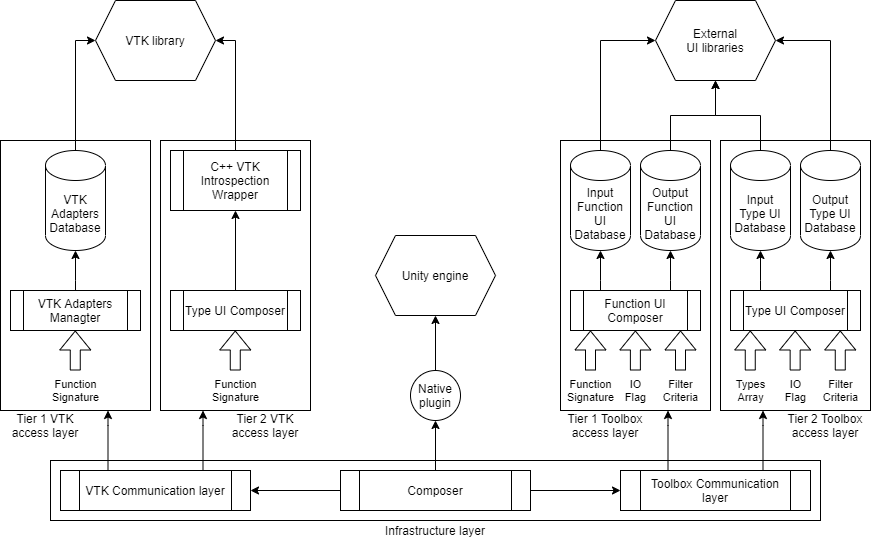

The diagram above was exported from draw.io. Its source (the exported page's mxGraphModel, read from the mxfile embedded in the PNG):
<mxGraphModel dx="1422" dy="2001" grid="1" gridSize="10" guides="1" tooltips="1" connect="1" arrows="1" fold="1" page="1" pageScale="1" pageWidth="827" pageHeight="1169" math="0" shadow="0">
  <root>
    <mxCell id="IJ0x0SO7hFg7s9GcO-qT-0" />
    <mxCell id="IJ0x0SO7hFg7s9GcO-qT-1" parent="IJ0x0SO7hFg7s9GcO-qT-0" />
    <mxCell id="ANvPngWMDtRQmuZfQlvB-0" value="" style="rounded=0;whiteSpace=wrap;html=1;fillColor=none;" vertex="1" parent="IJ0x0SO7hFg7s9GcO-qT-1">
      <mxGeometry x="200" y="360" width="770" height="60" as="geometry" />
    </mxCell>
    <mxCell id="ANvPngWMDtRQmuZfQlvB-1" value="Infrastructure layer" style="text;html=1;strokeColor=none;fillColor=none;align=center;verticalAlign=middle;whiteSpace=wrap;rounded=0;" vertex="1" parent="IJ0x0SO7hFg7s9GcO-qT-1">
      <mxGeometry x="530" y="420" width="110" height="20" as="geometry" />
    </mxCell>
    <mxCell id="ANvPngWMDtRQmuZfQlvB-3" value="VTK Communication layer" style="shape=process;whiteSpace=wrap;html=1;backgroundOutline=1;fillColor=none;" vertex="1" parent="IJ0x0SO7hFg7s9GcO-qT-1">
      <mxGeometry x="210" y="370" width="190" height="40" as="geometry" />
    </mxCell>
    <mxCell id="ANvPngWMDtRQmuZfQlvB-53" style="edgeStyle=orthogonalEdgeStyle;rounded=0;orthogonalLoop=1;jettySize=auto;html=1;exitX=0.25;exitY=0;exitDx=0;exitDy=0;" edge="1" parent="IJ0x0SO7hFg7s9GcO-qT-1" source="ANvPngWMDtRQmuZfQlvB-5" target="ANvPngWMDtRQmuZfQlvB-37">
      <mxGeometry relative="1" as="geometry">
        <Array as="points">
          <mxPoint x="818" y="325" />
          <mxPoint x="818" y="325" />
        </Array>
      </mxGeometry>
    </mxCell>
    <mxCell id="ANvPngWMDtRQmuZfQlvB-54" style="edgeStyle=orthogonalEdgeStyle;rounded=0;orthogonalLoop=1;jettySize=auto;html=1;exitX=0.75;exitY=0;exitDx=0;exitDy=0;" edge="1" parent="IJ0x0SO7hFg7s9GcO-qT-1" source="ANvPngWMDtRQmuZfQlvB-5" target="ANvPngWMDtRQmuZfQlvB-36">
      <mxGeometry relative="1" as="geometry">
        <Array as="points">
          <mxPoint x="913" y="325" />
          <mxPoint x="913" y="325" />
        </Array>
      </mxGeometry>
    </mxCell>
    <mxCell id="ANvPngWMDtRQmuZfQlvB-5" value="Toolbox Communication layer" style="shape=process;whiteSpace=wrap;html=1;backgroundOutline=1;fillColor=none;size=0.10526315789473684;" vertex="1" parent="IJ0x0SO7hFg7s9GcO-qT-1">
      <mxGeometry x="770" y="370" width="190" height="40" as="geometry" />
    </mxCell>
    <mxCell id="ANvPngWMDtRQmuZfQlvB-6" value="" style="edgeStyle=orthogonalEdgeStyle;rounded=0;orthogonalLoop=1;jettySize=auto;html=1;" edge="1" parent="IJ0x0SO7hFg7s9GcO-qT-1" source="ANvPngWMDtRQmuZfQlvB-9" target="ANvPngWMDtRQmuZfQlvB-3">
      <mxGeometry relative="1" as="geometry" />
    </mxCell>
    <mxCell id="ANvPngWMDtRQmuZfQlvB-7" value="" style="edgeStyle=orthogonalEdgeStyle;rounded=0;orthogonalLoop=1;jettySize=auto;html=1;" edge="1" parent="IJ0x0SO7hFg7s9GcO-qT-1" source="ANvPngWMDtRQmuZfQlvB-9" target="ANvPngWMDtRQmuZfQlvB-5">
      <mxGeometry relative="1" as="geometry" />
    </mxCell>
    <mxCell id="ANvPngWMDtRQmuZfQlvB-8" value="" style="edgeStyle=orthogonalEdgeStyle;rounded=0;orthogonalLoop=1;jettySize=auto;html=1;" edge="1" parent="IJ0x0SO7hFg7s9GcO-qT-1" source="ANvPngWMDtRQmuZfQlvB-9" target="ANvPngWMDtRQmuZfQlvB-28">
      <mxGeometry relative="1" as="geometry" />
    </mxCell>
    <mxCell id="ANvPngWMDtRQmuZfQlvB-9" value="Composer" style="shape=process;whiteSpace=wrap;html=1;backgroundOutline=1;fillColor=none;" vertex="1" parent="IJ0x0SO7hFg7s9GcO-qT-1">
      <mxGeometry x="490" y="370" width="190" height="40" as="geometry" />
    </mxCell>
    <mxCell id="ANvPngWMDtRQmuZfQlvB-26" value="Unity engine" style="shape=hexagon;perimeter=hexagonPerimeter2;whiteSpace=wrap;html=1;fixedSize=1;fillColor=none;" vertex="1" parent="IJ0x0SO7hFg7s9GcO-qT-1">
      <mxGeometry x="525" y="135" width="120" height="80" as="geometry" />
    </mxCell>
    <mxCell id="ANvPngWMDtRQmuZfQlvB-27" value="" style="edgeStyle=orthogonalEdgeStyle;rounded=0;orthogonalLoop=1;jettySize=auto;html=1;" edge="1" parent="IJ0x0SO7hFg7s9GcO-qT-1" source="ANvPngWMDtRQmuZfQlvB-28" target="ANvPngWMDtRQmuZfQlvB-26">
      <mxGeometry relative="1" as="geometry" />
    </mxCell>
    <mxCell id="ANvPngWMDtRQmuZfQlvB-28" value="Native plugin" style="ellipse;whiteSpace=wrap;html=1;fillColor=none;" vertex="1" parent="IJ0x0SO7hFg7s9GcO-qT-1">
      <mxGeometry x="560" y="270" width="50" height="50" as="geometry" />
    </mxCell>
    <mxCell id="ANvPngWMDtRQmuZfQlvB-36" value="" style="rounded=0;whiteSpace=wrap;html=1;fillColor=none;" vertex="1" parent="IJ0x0SO7hFg7s9GcO-qT-1">
      <mxGeometry x="870" y="40" width="150" height="270" as="geometry" />
    </mxCell>
    <mxCell id="ANvPngWMDtRQmuZfQlvB-37" value="" style="rounded=0;whiteSpace=wrap;html=1;fillColor=none;" vertex="1" parent="IJ0x0SO7hFg7s9GcO-qT-1">
      <mxGeometry x="710" y="40" width="150" height="270" as="geometry" />
    </mxCell>
    <mxCell id="ANvPngWMDtRQmuZfQlvB-39" value="Tier 1 Toolbox access layer" style="text;html=1;strokeColor=none;fillColor=none;align=center;verticalAlign=middle;whiteSpace=wrap;rounded=0;" vertex="1" parent="IJ0x0SO7hFg7s9GcO-qT-1">
      <mxGeometry x="710" y="310" width="90" height="30" as="geometry" />
    </mxCell>
    <mxCell id="ANvPngWMDtRQmuZfQlvB-40" value="Tier 2 Toolbox access layer" style="text;html=1;strokeColor=none;fillColor=none;align=center;verticalAlign=middle;whiteSpace=wrap;rounded=0;" vertex="1" parent="IJ0x0SO7hFg7s9GcO-qT-1">
      <mxGeometry x="930" y="310" width="90" height="30" as="geometry" />
    </mxCell>
    <mxCell id="ANvPngWMDtRQmuZfQlvB-41" value="Tier 2 VTK access layer" style="text;html=1;strokeColor=none;fillColor=none;align=center;verticalAlign=middle;whiteSpace=wrap;rounded=0;" vertex="1" parent="IJ0x0SO7hFg7s9GcO-qT-1">
      <mxGeometry x="370" y="310" width="90" height="30" as="geometry" />
    </mxCell>
    <mxCell id="ANvPngWMDtRQmuZfQlvB-42" value="Tier 1 VTK access layer" style="text;html=1;strokeColor=none;fillColor=none;align=center;verticalAlign=middle;whiteSpace=wrap;rounded=0;" vertex="1" parent="IJ0x0SO7hFg7s9GcO-qT-1">
      <mxGeometry x="150" y="310" width="90" height="30" as="geometry" />
    </mxCell>
    <mxCell id="ANvPngWMDtRQmuZfQlvB-45" value="Function UI Composer" style="shape=process;whiteSpace=wrap;html=1;backgroundOutline=1;fillColor=none;" vertex="1" parent="IJ0x0SO7hFg7s9GcO-qT-1">
      <mxGeometry x="720" y="190" width="130" height="40" as="geometry" />
    </mxCell>
    <mxCell id="ANvPngWMDtRQmuZfQlvB-46" value="Type UI Composer" style="shape=process;whiteSpace=wrap;html=1;backgroundOutline=1;fillColor=none;" vertex="1" parent="IJ0x0SO7hFg7s9GcO-qT-1">
      <mxGeometry x="880" y="190" width="130" height="40" as="geometry" />
    </mxCell>
    <mxCell id="ANvPngWMDtRQmuZfQlvB-55" style="edgeStyle=orthogonalEdgeStyle;rounded=0;orthogonalLoop=1;jettySize=auto;html=1;entryX=0.5;entryY=1;entryDx=0;entryDy=0;entryPerimeter=0;" edge="1" parent="IJ0x0SO7hFg7s9GcO-qT-1" source="ANvPngWMDtRQmuZfQlvB-45" target="ANvPngWMDtRQmuZfQlvB-47">
      <mxGeometry relative="1" as="geometry">
        <Array as="points">
          <mxPoint x="750" y="180" />
          <mxPoint x="750" y="180" />
        </Array>
      </mxGeometry>
    </mxCell>
    <mxCell id="blwegEPzZF0Jiwv_O5hz-13" style="edgeStyle=orthogonalEdgeStyle;rounded=0;orthogonalLoop=1;jettySize=auto;html=1;exitX=0.5;exitY=0;exitDx=0;exitDy=0;exitPerimeter=0;entryX=0;entryY=0.5;entryDx=0;entryDy=0;" edge="1" parent="IJ0x0SO7hFg7s9GcO-qT-1" source="ANvPngWMDtRQmuZfQlvB-47" target="blwegEPzZF0Jiwv_O5hz-12">
      <mxGeometry relative="1" as="geometry" />
    </mxCell>
    <mxCell id="ANvPngWMDtRQmuZfQlvB-47" value="Input Function UI Database" style="shape=cylinder3;whiteSpace=wrap;html=1;boundedLbl=1;backgroundOutline=1;size=15;fillColor=none;" vertex="1" parent="IJ0x0SO7hFg7s9GcO-qT-1">
      <mxGeometry x="720" y="50" width="60" height="100" as="geometry" />
    </mxCell>
    <mxCell id="ANvPngWMDtRQmuZfQlvB-56" style="edgeStyle=orthogonalEdgeStyle;rounded=0;orthogonalLoop=1;jettySize=auto;html=1;entryX=0.5;entryY=1;entryDx=0;entryDy=0;entryPerimeter=0;" edge="1" parent="IJ0x0SO7hFg7s9GcO-qT-1" source="ANvPngWMDtRQmuZfQlvB-45" target="ANvPngWMDtRQmuZfQlvB-48">
      <mxGeometry relative="1" as="geometry">
        <Array as="points">
          <mxPoint x="820" y="180" />
          <mxPoint x="820" y="180" />
        </Array>
      </mxGeometry>
    </mxCell>
    <mxCell id="blwegEPzZF0Jiwv_O5hz-19" style="edgeStyle=orthogonalEdgeStyle;rounded=0;jumpSize=6;orthogonalLoop=1;jettySize=auto;html=1;exitX=0.5;exitY=0;exitDx=0;exitDy=0;exitPerimeter=0;entryX=0.5;entryY=1;entryDx=0;entryDy=0;" edge="1" parent="IJ0x0SO7hFg7s9GcO-qT-1" source="ANvPngWMDtRQmuZfQlvB-48" target="blwegEPzZF0Jiwv_O5hz-12">
      <mxGeometry relative="1" as="geometry" />
    </mxCell>
    <mxCell id="ANvPngWMDtRQmuZfQlvB-48" value="Output Function UI Database" style="shape=cylinder3;whiteSpace=wrap;html=1;boundedLbl=1;backgroundOutline=1;size=15;fillColor=none;" vertex="1" parent="IJ0x0SO7hFg7s9GcO-qT-1">
      <mxGeometry x="790" y="50" width="60" height="100" as="geometry" />
    </mxCell>
    <mxCell id="PjLByStS47Ds5g6TtkZ3-0" value="Function&lt;br&gt;Signature" style="shape=flexArrow;endArrow=classic;html=1;" edge="1" parent="IJ0x0SO7hFg7s9GcO-qT-1">
      <mxGeometry x="-1" y="-20" width="50" height="50" relative="1" as="geometry">
        <mxPoint x="740" y="270" as="sourcePoint" />
        <mxPoint x="740" y="230" as="targetPoint" />
        <mxPoint x="-20" y="20" as="offset" />
      </mxGeometry>
    </mxCell>
    <mxCell id="PjLByStS47Ds5g6TtkZ3-1" value="Filter&lt;br&gt;Criteria" style="shape=flexArrow;endArrow=classic;html=1;" edge="1" parent="IJ0x0SO7hFg7s9GcO-qT-1">
      <mxGeometry x="-1" y="-20" width="50" height="50" relative="1" as="geometry">
        <mxPoint x="830" y="270" as="sourcePoint" />
        <mxPoint x="830" y="230" as="targetPoint" />
        <mxPoint x="-20" y="20" as="offset" />
      </mxGeometry>
    </mxCell>
    <mxCell id="ooGNusZFtx88opliZarX-0" value="IO&lt;br&gt;Flag" style="shape=flexArrow;endArrow=classic;html=1;" edge="1" parent="IJ0x0SO7hFg7s9GcO-qT-1">
      <mxGeometry x="-1" y="-20" width="50" height="50" relative="1" as="geometry">
        <mxPoint x="784.88" y="270" as="sourcePoint" />
        <mxPoint x="784.88" y="230" as="targetPoint" />
        <mxPoint x="-20" y="20" as="offset" />
      </mxGeometry>
    </mxCell>
    <mxCell id="EVHZSjxQeCZiLJcXqM2Y-0" value="Types&lt;br&gt;Array" style="shape=flexArrow;endArrow=classic;html=1;" edge="1" parent="IJ0x0SO7hFg7s9GcO-qT-1">
      <mxGeometry x="-1" y="-20" width="50" height="50" relative="1" as="geometry">
        <mxPoint x="899.76" y="270" as="sourcePoint" />
        <mxPoint x="899.76" y="230" as="targetPoint" />
        <mxPoint x="-20" y="20" as="offset" />
      </mxGeometry>
    </mxCell>
    <mxCell id="EVHZSjxQeCZiLJcXqM2Y-1" value="Filter&lt;br&gt;Criteria" style="shape=flexArrow;endArrow=classic;html=1;" edge="1" parent="IJ0x0SO7hFg7s9GcO-qT-1">
      <mxGeometry x="-1" y="-20" width="50" height="50" relative="1" as="geometry">
        <mxPoint x="989.76" y="270" as="sourcePoint" />
        <mxPoint x="989.76" y="230" as="targetPoint" />
        <mxPoint x="-20" y="20" as="offset" />
      </mxGeometry>
    </mxCell>
    <mxCell id="EVHZSjxQeCZiLJcXqM2Y-2" value="IO&lt;br&gt;Flag" style="shape=flexArrow;endArrow=classic;html=1;" edge="1" parent="IJ0x0SO7hFg7s9GcO-qT-1">
      <mxGeometry x="-1" y="-20" width="50" height="50" relative="1" as="geometry">
        <mxPoint x="944.6400000000001" y="270" as="sourcePoint" />
        <mxPoint x="944.6400000000001" y="230" as="targetPoint" />
        <mxPoint x="-20" y="20" as="offset" />
      </mxGeometry>
    </mxCell>
    <mxCell id="EVHZSjxQeCZiLJcXqM2Y-3" style="edgeStyle=orthogonalEdgeStyle;rounded=0;orthogonalLoop=1;jettySize=auto;html=1;entryX=0.5;entryY=1;entryDx=0;entryDy=0;entryPerimeter=0;" edge="1" parent="IJ0x0SO7hFg7s9GcO-qT-1" target="EVHZSjxQeCZiLJcXqM2Y-4">
      <mxGeometry relative="1" as="geometry">
        <mxPoint x="909.9999999999998" y="190" as="sourcePoint" />
        <Array as="points">
          <mxPoint x="910" y="180" />
          <mxPoint x="910" y="180" />
        </Array>
      </mxGeometry>
    </mxCell>
    <mxCell id="blwegEPzZF0Jiwv_O5hz-18" style="edgeStyle=orthogonalEdgeStyle;rounded=0;jumpSize=6;orthogonalLoop=1;jettySize=auto;html=1;exitX=0.5;exitY=0;exitDx=0;exitDy=0;exitPerimeter=0;entryX=0.5;entryY=1;entryDx=0;entryDy=0;" edge="1" parent="IJ0x0SO7hFg7s9GcO-qT-1" source="EVHZSjxQeCZiLJcXqM2Y-4" target="blwegEPzZF0Jiwv_O5hz-12">
      <mxGeometry relative="1" as="geometry" />
    </mxCell>
    <mxCell id="EVHZSjxQeCZiLJcXqM2Y-4" value="Input&lt;br&gt;Type UI Database" style="shape=cylinder3;whiteSpace=wrap;html=1;boundedLbl=1;backgroundOutline=1;size=15;fillColor=none;" vertex="1" parent="IJ0x0SO7hFg7s9GcO-qT-1">
      <mxGeometry x="880" y="50" width="60" height="100" as="geometry" />
    </mxCell>
    <mxCell id="EVHZSjxQeCZiLJcXqM2Y-5" style="edgeStyle=orthogonalEdgeStyle;rounded=0;orthogonalLoop=1;jettySize=auto;html=1;entryX=0.5;entryY=1;entryDx=0;entryDy=0;entryPerimeter=0;" edge="1" parent="IJ0x0SO7hFg7s9GcO-qT-1" target="EVHZSjxQeCZiLJcXqM2Y-6">
      <mxGeometry relative="1" as="geometry">
        <mxPoint x="979.9999999999998" y="190" as="sourcePoint" />
        <Array as="points">
          <mxPoint x="980" y="180" />
          <mxPoint x="980" y="180" />
        </Array>
      </mxGeometry>
    </mxCell>
    <mxCell id="blwegEPzZF0Jiwv_O5hz-16" style="edgeStyle=orthogonalEdgeStyle;rounded=0;orthogonalLoop=1;jettySize=auto;html=1;exitX=0.5;exitY=0;exitDx=0;exitDy=0;exitPerimeter=0;entryX=1;entryY=0.5;entryDx=0;entryDy=0;" edge="1" parent="IJ0x0SO7hFg7s9GcO-qT-1" source="EVHZSjxQeCZiLJcXqM2Y-6" target="blwegEPzZF0Jiwv_O5hz-12">
      <mxGeometry relative="1" as="geometry" />
    </mxCell>
    <mxCell id="EVHZSjxQeCZiLJcXqM2Y-6" value="Output Type UI Database" style="shape=cylinder3;whiteSpace=wrap;html=1;boundedLbl=1;backgroundOutline=1;size=15;fillColor=none;" vertex="1" parent="IJ0x0SO7hFg7s9GcO-qT-1">
      <mxGeometry x="950" y="50" width="60" height="100" as="geometry" />
    </mxCell>
    <mxCell id="EVHZSjxQeCZiLJcXqM2Y-51" style="edgeStyle=orthogonalEdgeStyle;rounded=0;orthogonalLoop=1;jettySize=auto;html=1;exitX=0.25;exitY=0;exitDx=0;exitDy=0;" edge="1" parent="IJ0x0SO7hFg7s9GcO-qT-1" target="EVHZSjxQeCZiLJcXqM2Y-54">
      <mxGeometry relative="1" as="geometry">
        <mxPoint x="257.5" y="370" as="sourcePoint" />
        <Array as="points">
          <mxPoint x="258" y="325" />
          <mxPoint x="258" y="325" />
        </Array>
      </mxGeometry>
    </mxCell>
    <mxCell id="EVHZSjxQeCZiLJcXqM2Y-52" style="edgeStyle=orthogonalEdgeStyle;rounded=0;orthogonalLoop=1;jettySize=auto;html=1;exitX=0.75;exitY=0;exitDx=0;exitDy=0;" edge="1" parent="IJ0x0SO7hFg7s9GcO-qT-1" target="EVHZSjxQeCZiLJcXqM2Y-53">
      <mxGeometry relative="1" as="geometry">
        <mxPoint x="352.5" y="370" as="sourcePoint" />
        <Array as="points">
          <mxPoint x="353" y="325" />
          <mxPoint x="353" y="325" />
        </Array>
      </mxGeometry>
    </mxCell>
    <mxCell id="EVHZSjxQeCZiLJcXqM2Y-53" value="" style="rounded=0;whiteSpace=wrap;html=1;fillColor=none;" vertex="1" parent="IJ0x0SO7hFg7s9GcO-qT-1">
      <mxGeometry x="310" y="40" width="150" height="270" as="geometry" />
    </mxCell>
    <mxCell id="EVHZSjxQeCZiLJcXqM2Y-54" value="" style="rounded=0;whiteSpace=wrap;html=1;fillColor=none;" vertex="1" parent="IJ0x0SO7hFg7s9GcO-qT-1">
      <mxGeometry x="150" y="40" width="150" height="270" as="geometry" />
    </mxCell>
    <mxCell id="EVHZSjxQeCZiLJcXqM2Y-55" value="VTK Adapters Managter" style="shape=process;whiteSpace=wrap;html=1;backgroundOutline=1;fillColor=none;" vertex="1" parent="IJ0x0SO7hFg7s9GcO-qT-1">
      <mxGeometry x="160" y="190" width="130" height="40" as="geometry" />
    </mxCell>
    <mxCell id="blwegEPzZF0Jiwv_O5hz-5" style="edgeStyle=orthogonalEdgeStyle;rounded=0;orthogonalLoop=1;jettySize=auto;html=1;exitX=0.5;exitY=0;exitDx=0;exitDy=0;entryX=0.5;entryY=1;entryDx=0;entryDy=0;" edge="1" parent="IJ0x0SO7hFg7s9GcO-qT-1" source="EVHZSjxQeCZiLJcXqM2Y-56" target="blwegEPzZF0Jiwv_O5hz-3">
      <mxGeometry relative="1" as="geometry" />
    </mxCell>
    <mxCell id="EVHZSjxQeCZiLJcXqM2Y-56" value="Type UI Composer" style="shape=process;whiteSpace=wrap;html=1;backgroundOutline=1;fillColor=none;" vertex="1" parent="IJ0x0SO7hFg7s9GcO-qT-1">
      <mxGeometry x="320" y="190" width="130" height="40" as="geometry" />
    </mxCell>
    <mxCell id="EVHZSjxQeCZiLJcXqM2Y-57" style="edgeStyle=orthogonalEdgeStyle;rounded=0;orthogonalLoop=1;jettySize=auto;html=1;entryX=0.5;entryY=1;entryDx=0;entryDy=0;entryPerimeter=0;" edge="1" parent="IJ0x0SO7hFg7s9GcO-qT-1" target="EVHZSjxQeCZiLJcXqM2Y-58">
      <mxGeometry relative="1" as="geometry">
        <Array as="points">
          <mxPoint x="225" y="180" />
          <mxPoint x="225" y="180" />
        </Array>
        <mxPoint x="225" y="190" as="sourcePoint" />
      </mxGeometry>
    </mxCell>
    <mxCell id="blwegEPzZF0Jiwv_O5hz-10" style="edgeStyle=orthogonalEdgeStyle;rounded=0;orthogonalLoop=1;jettySize=auto;html=1;exitX=0.5;exitY=0;exitDx=0;exitDy=0;exitPerimeter=0;entryX=0;entryY=0.5;entryDx=0;entryDy=0;" edge="1" parent="IJ0x0SO7hFg7s9GcO-qT-1" source="EVHZSjxQeCZiLJcXqM2Y-58" target="blwegEPzZF0Jiwv_O5hz-6">
      <mxGeometry relative="1" as="geometry" />
    </mxCell>
    <mxCell id="EVHZSjxQeCZiLJcXqM2Y-58" value="VTK Adapters Database" style="shape=cylinder3;whiteSpace=wrap;html=1;boundedLbl=1;backgroundOutline=1;size=15;fillColor=none;" vertex="1" parent="IJ0x0SO7hFg7s9GcO-qT-1">
      <mxGeometry x="195" y="50" width="60" height="100" as="geometry" />
    </mxCell>
    <mxCell id="EVHZSjxQeCZiLJcXqM2Y-61" value="Function&lt;br&gt;Signature" style="shape=flexArrow;endArrow=classic;html=1;" edge="1" parent="IJ0x0SO7hFg7s9GcO-qT-1">
      <mxGeometry x="-1" y="-20" width="50" height="50" relative="1" as="geometry">
        <mxPoint x="224.76" y="270" as="sourcePoint" />
        <mxPoint x="224.76" y="230" as="targetPoint" />
        <mxPoint x="-20" y="20" as="offset" />
      </mxGeometry>
    </mxCell>
    <mxCell id="EVHZSjxQeCZiLJcXqM2Y-73" value="Function&lt;br&gt;Signature" style="shape=flexArrow;endArrow=classic;html=1;" edge="1" parent="IJ0x0SO7hFg7s9GcO-qT-1">
      <mxGeometry x="-1" y="-20" width="50" height="50" relative="1" as="geometry">
        <mxPoint x="384.76" y="270" as="sourcePoint" />
        <mxPoint x="384.76" y="230" as="targetPoint" />
        <mxPoint x="-20" y="20" as="offset" />
      </mxGeometry>
    </mxCell>
    <mxCell id="blwegEPzZF0Jiwv_O5hz-9" style="edgeStyle=orthogonalEdgeStyle;rounded=0;orthogonalLoop=1;jettySize=auto;html=1;exitX=0.5;exitY=0;exitDx=0;exitDy=0;entryX=1;entryY=0.5;entryDx=0;entryDy=0;" edge="1" parent="IJ0x0SO7hFg7s9GcO-qT-1" source="blwegEPzZF0Jiwv_O5hz-3" target="blwegEPzZF0Jiwv_O5hz-6">
      <mxGeometry relative="1" as="geometry" />
    </mxCell>
    <mxCell id="blwegEPzZF0Jiwv_O5hz-3" value="C++ VTK Introspection Wrapper" style="shape=process;whiteSpace=wrap;html=1;backgroundOutline=1;fillColor=none;" vertex="1" parent="IJ0x0SO7hFg7s9GcO-qT-1">
      <mxGeometry x="320" y="50" width="130" height="60" as="geometry" />
    </mxCell>
    <mxCell id="blwegEPzZF0Jiwv_O5hz-6" value="VTK library" style="shape=hexagon;perimeter=hexagonPerimeter2;whiteSpace=wrap;html=1;fixedSize=1;fillColor=none;" vertex="1" parent="IJ0x0SO7hFg7s9GcO-qT-1">
      <mxGeometry x="245" y="-100" width="120" height="80" as="geometry" />
    </mxCell>
    <mxCell id="blwegEPzZF0Jiwv_O5hz-12" value="External&lt;br&gt;UI libraries" style="shape=hexagon;perimeter=hexagonPerimeter2;whiteSpace=wrap;html=1;fixedSize=1;fillColor=none;" vertex="1" parent="IJ0x0SO7hFg7s9GcO-qT-1">
      <mxGeometry x="805" y="-100" width="120" height="80" as="geometry" />
    </mxCell>
  </root>
</mxGraphModel>